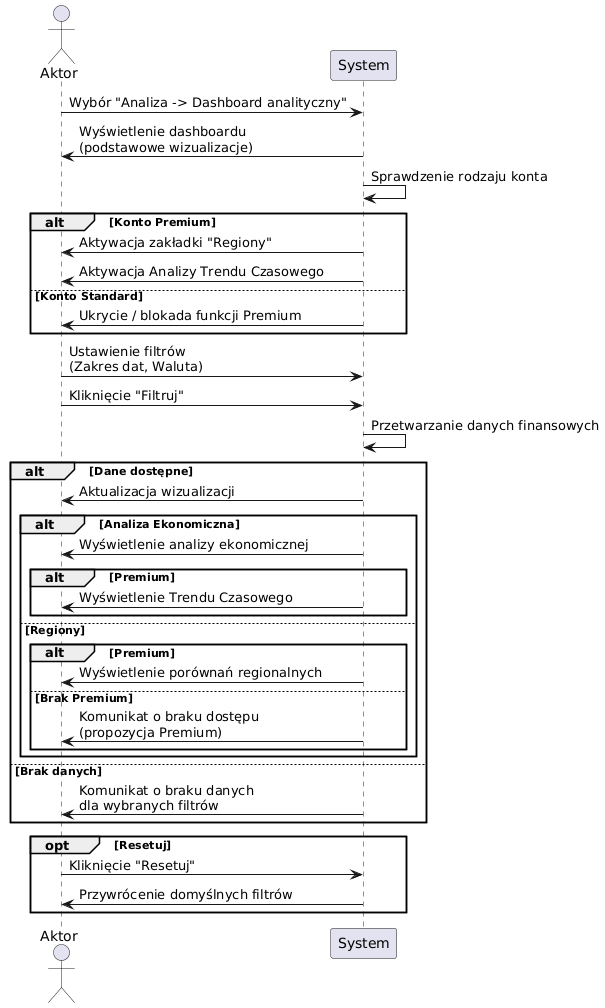

The diagram above was rendered by PlantUML. Its source (embedded in the PNG):
@startuml
actor Aktor
participant System

Aktor -> System : Wybór "Analiza -> Dashboard analityczny"
System -> Aktor : Wyświetlenie dashboardu\n(podstawowe wizualizacje)

System -> System : Sprawdzenie rodzaju konta

alt Konto Premium
    System -> Aktor : Aktywacja zakładki "Regiony"
    System -> Aktor : Aktywacja Analizy Trendu Czasowego
else Konto Standard
    System -> Aktor : Ukrycie / blokada funkcji Premium
end

Aktor -> System : Ustawienie filtrów\n(Zakres dat, Waluta)
Aktor -> System : Kliknięcie "Filtruj"

System -> System : Przetwarzanie danych finansowych

alt Dane dostępne
    System -> Aktor : Aktualizacja wizualizacji

    alt Analiza Ekonomiczna
        System -> Aktor : Wyświetlenie analizy ekonomicznej
        alt Premium
            System -> Aktor : Wyświetlenie Trendu Czasowego
        end
    else Regiony
        alt Premium
            System -> Aktor : Wyświetlenie porównań regionalnych
        else Brak Premium
            System -> Aktor : Komunikat o braku dostępu\n(propozycja Premium)
        end
    end

else Brak danych
    System -> Aktor : Komunikat o braku danych\ndla wybranych filtrów
end

opt Resetuj
    Aktor -> System : Kliknięcie "Resetuj"
    System -> Aktor : Przywrócenie domyślnych filtrów
end
@enduml